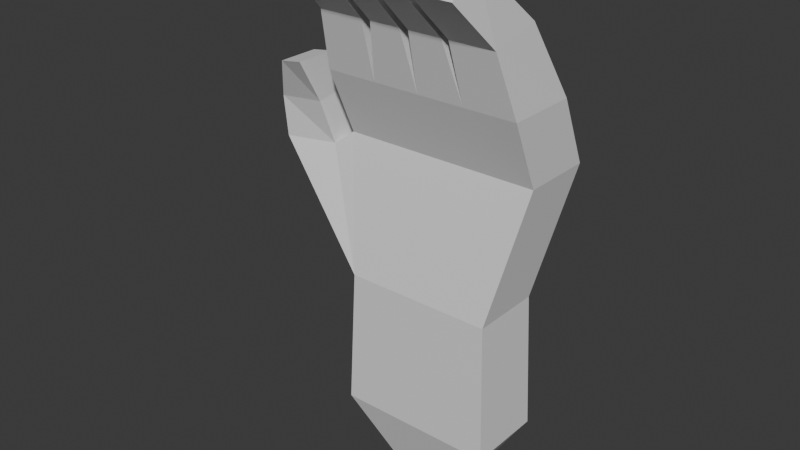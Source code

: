 # Source: hand_key.blend  (saved by Blender 4.0.36; exported with 4.5.12 LTS)
import bpy
from mathutils import Matrix  # noqa: F401  (used for matrix-valued properties, if any)

bpy.ops.wm.read_factory_settings(use_empty=True)
scene = bpy.context.scene
scene.name = 'Scene'

# ---- collections
col_collection = bpy.data.collections.new('Collection'); scene.collection.children.link(col_collection)

# ---- materials (node trees are filled in below, after node groups)
mat_material = bpy.data.materials.new('Material')
mat_material.alpha_threshold = 0.0
mat_material.use_transparent_shadow = False
mat_material.roughness = 0.5
mat_material.line_color = (0.0, 0.0, 0.0, 1.0)

# ---- material node trees
mat_material.use_nodes = True; mat_material.node_tree.nodes.clear()
_N = mat_material.node_tree.nodes; _L = mat_material.node_tree.links
n0 = _N.new('ShaderNodeOutputMaterial'); n0.name = 'Material Output'; n0.location = (300, 300)
n1 = _N.new('ShaderNodeBsdfPrincipled'); n1.name = 'Principled BSDF'; n1.location = (10, 300)
n1.inputs[3].default_value = 1.45
_L.new(n1.outputs[0], n0.inputs[0])
n0.is_active_output = True

# ---- world
world_world = bpy.data.worlds.new('World'); scene.world = world_world
world_world.use_nodes = True; world_world.node_tree.nodes.clear()
_N = world_world.node_tree.nodes; _L = world_world.node_tree.links
n0 = _N.new('ShaderNodeOutputWorld'); n0.name = 'World Output'; n0.location = (300, 300)
n1 = _N.new('ShaderNodeBackground'); n1.name = 'Background'; n1.location = (10, 300)
n1.inputs[0].default_value = (0.05088, 0.05088, 0.05088, 1.0)
_L.new(n1.outputs[0], n0.inputs[0])
n0.is_active_output = True
world_world.color = (0.05088, 0.05088, 0.05088)
world_world.use_sun_shadow = False
world_world.sun_shadow_jitter_overblur = 0.0

# ---- meshes
me_cube = bpy.data.meshes.new('Cube')
me_cube.from_pydata([(1.123, 0.4231, 0.9904), (0.8741, 0.4231, -1.01), (1.123, -0.303, 0.9904), (0.8741, -0.303, -1.01), (-0.8773, 0.4231, 0.9904), (-0.6287, 0.4231, -1.01), (-0.8773, -0.303, 0.9904), (-0.6287, -0.303, -1.01), (1.123, 0.7246, 0.3019), (-0.8773, -0.001563, 0.3019), (1.123, -0.001563, 0.3019), (-0.8773, 0.7246, 0.3019), (0.9337, -0.9258, 2.053), (-0.6883, -0.9258, 2.053), (0.9337, -0.6416, 2.298), (-0.6883, -0.6416, 2.298), (-0.3515, 0.4231, 0.9904), (0.5966, -0.303, 0.9904), (0.5966, 0.4231, 0.9904), (-0.3515, -0.303, 0.9904), (0.5754, 0.01898, 1.72), (-0.3301, -0.4862, 1.598), (-0.2828, -0.9258, 2.053), (0.07748, 0.01898, 1.72), (0.07748, -0.4862, 1.598), (0.5282, -0.6416, 2.298), (1.028, -0.4862, 1.598), (-0.7828, -0.4862, 1.598), (-0.7828, 0.01898, 1.72), (1.028, 0.01898, 1.72), (0.5282, -0.9258, 2.053), (-0.2828, -0.6416, 2.298), (0.4639, -0.9258, 2.053), (-0.2192, -0.6416, 2.298), (-0.2192, -0.9258, 2.053), (0.4639, -0.6416, 2.298), (0.164, -0.9258, 2.053), (0.08104, -0.6416, 2.298), (0.08104, -0.9258, 2.053), (0.164, -0.6416, 2.298), (-0.2319, 0.01898, 1.72), (0.5026, -0.4862, 1.598), (-0.3301, 0.01898, 1.72), (0.5754, -0.4862, 1.598), (0.1225, -0.303, 0.9904), (0.1225, 0.4231, 0.9904), (-0.2319, -0.4862, 1.598), (0.5026, 0.01898, 1.72), (0.1697, -0.4862, 1.598), (0.1697, 0.01898, 1.72), (-1.075, -0.04646, 0.1501), (-1.075, 0.481, 0.1501), (-1.134, -0.1688, 0.5885), (-1.134, 0.3545, 0.6732), (-1.121, -0.4266, 1.036), (-1.121, -0.005835, 1.036), (-1.389, -0.3845, 0.9807), (-1.389, 0.03633, 0.9807), (-1.59, -0.1924, 0.5469), (-1.59, 0.3308, 0.6316), (-1.582, -0.1565, 0.1294), (-1.582, 0.4035, 0.1874), (-0.2122, 0.2218, -3.151), (-0.2122, -0.1018, -3.151), (0.4575, 0.2218, -3.151), (0.4575, -0.1018, -3.151), (-0.6838, 0.4497, -2.417), (-0.6838, -0.3297, -2.417), (0.9292, -0.3297, -2.417), (0.9292, 0.4497, -2.417)], [], [(10, 2, 17, 44, 19, 6, 9), (9, 6, 4, 11), (67, 66, 62, 63), (8, 0, 2, 10), (11, 4, 16, 45, 18, 0, 8), (5, 11, 8, 1), (1, 8, 10, 3), (59, 58, 57), (3, 10, 9, 7), (22, 31, 15, 13), (38, 34, 33, 37), (35, 39, 36, 32), (25, 30, 12, 14), (17, 18, 43), (20, 43, 18), (41, 18, 17), (47, 18, 41), (44, 45, 48), (48, 45, 49), (44, 24, 45), (24, 23, 45), (19, 16, 21), (46, 16, 19), (21, 16, 42), (40, 16, 46), (6, 27, 4), (28, 4, 27), (2, 0, 26), (29, 26, 0), (0, 18, 20, 29), (18, 45, 49, 47), (45, 16, 40, 23), (28, 42, 16, 4), (27, 6, 19, 21), (19, 44, 24, 46), (44, 17, 41, 48), (26, 43, 17, 2), (29, 14, 26), (25, 43, 20), (41, 35, 47), (39, 48, 49), (24, 37, 23), (46, 33, 40), (31, 21, 42), (28, 27, 15), (26, 14, 12), (25, 43, 30), (35, 32, 41), (39, 48, 36), (37, 24, 38), (33, 34, 46), (31, 22, 21), (15, 27, 13), (14, 29, 20, 25), (35, 47, 49, 39), (37, 33, 40, 23), (28, 15, 31, 42), (13, 27, 21, 22), (34, 38, 24, 46), (36, 48, 41, 32), (26, 12, 30, 43), (11, 9, 50, 51), (58, 59, 61), (55, 54, 56, 57), (60, 58, 61), (7, 61, 5), (60, 61, 7), (9, 50, 7), (60, 7, 50), (50, 60, 58, 52), (52, 58, 56, 54), (57, 56, 58), (51, 50, 52), (52, 53, 51), (53, 52, 55), (54, 55, 52), (55, 57, 59, 53), (53, 59, 61, 51), (61, 51, 5), (11, 5, 51), (62, 64, 65, 63), (69, 68, 65, 64), (68, 67, 63, 65), (66, 69, 64, 62), (5, 1, 69, 66), (3, 7, 67, 68), (1, 3, 68, 69), (7, 5, 66, 67)])
_uv = me_cube.uv_layers.new(name='UVMap')
_uv.uv.foreach_set('vector', [9.994e-09, 0.28, 0.001133, 0.1824, 0.07306, 0.1824, 0.1379, 0.1824, 0.2027, 0.1824, 0.2746, 0.1824, 0.2734, 0.28, 0.8365, 0.8243, 0.8459, 0.7306, 0.9308, 0.7823, 0.9213, 0.8759, 0.8365, 0.4607, 0.9431, 0.4607, 0.9122, 0.5791, 0.8679, 0.5791, 0.6441, 0.2943, 0.6725, 0.1956, 0.771, 0.1824, 0.7426, 0.2812, 0.3706, 0.3081, 0.3706, 0.207, 0.4425, 0.2074, 0.5074, 0.2078, 0.5722, 0.2082, 0.6441, 0.2087, 0.6441, 0.3097, 0.401, 0.4737, 0.3706, 0.3081, 0.6441, 0.3097, 0.6064, 0.475, 0.7091, 0.4678, 0.6441, 0.2943, 0.7426, 0.2812, 0.8075, 0.4546, 0.9278, 0.03113, 0.8562, 0.04157, 0.8882, 2.163e-08, 0.036, 0.4548, 9.994e-09, 0.28, 0.2734, 0.28, 0.2415, 0.4548, 0.1958, 0.02984, 0.1943, 3.743e-08, 0.2498, 4.106e-08, 0.2512, 0.02984, 0.9814, 0.1034, 0.9431, 0.1127, 0.9431, 0.07265, 0.9814, 0.06334, 0.09224, 2.344e-08, 0.1332, 2.244e-08, 0.1347, 0.02984, 0.0937, 0.02984, 0.08345, 3.015e-08, 0.08491, 0.02984, 0.02947, 0.02984, 0.02801, 2.649e-08, 0.2623, 0.9276, 0.1754, 0.9758, 0.244, 0.8429, 0.1754, 0.8618, 0.244, 0.8429, 0.1754, 0.9758, 0.2809, 0.8363, 0.3484, 0.9678, 0.2623, 0.9183, 0.3484, 0.8576, 0.3484, 0.9678, 0.2809, 0.8363, 0.1754, 0.9281, 0.08845, 0.9761, 0.157, 0.8431, 0.157, 0.8431, 0.08845, 0.9761, 0.08845, 0.8619, 0.3706, 0.9163, 0.3913, 0.8377, 0.4546, 0.9694, 0.3913, 0.8377, 0.4578, 0.8619, 0.4546, 0.9694, 0.08845, 0.927, 0.002707, 0.9772, 0.06811, 0.8426, 0.4747, 0.8367, 0.5408, 0.9612, 0.4578, 0.9067, 0.06811, 0.8426, 0.002707, 0.9772, 2.977e-08, 0.8631, 0.5408, 0.8621, 0.5408, 0.9612, 0.4747, 0.8367, 0.8459, 0.7306, 0.8611, 0.6588, 0.9308, 0.7823, 0.9281, 0.6819, 0.9308, 0.7823, 0.8611, 0.6588, 0.771, 0.1824, 0.6725, 0.1956, 0.785, 0.09728, 0.7143, 0.08982, 0.785, 0.09728, 0.6725, 0.1956, 0.6441, 0.2087, 0.5722, 0.2082, 0.5689, 0.09847, 0.6308, 0.09885, 0.5722, 0.2082, 0.5074, 0.2078, 0.5134, 0.09813, 0.559, 0.09841, 0.5074, 0.2078, 0.4425, 0.2074, 0.4585, 0.09779, 0.5008, 0.09805, 0.3832, 0.09733, 0.4451, 0.09771, 0.4425, 0.2074, 0.3706, 0.207, 0.2623, 0.09737, 0.2746, 0.1824, 0.2027, 0.1824, 0.2004, 0.09737, 0.2027, 0.1824, 0.1379, 0.1824, 0.1446, 0.09737, 0.1869, 0.09737, 0.1379, 0.1824, 0.07306, 0.1824, 0.08652, 0.09737, 0.132, 0.09737, 0.01466, 0.09737, 0.07656, 0.09737, 0.07306, 0.1824, 0.001133, 0.1824, 0.7143, 0.08982, 0.7935, -1.645e-08, 0.785, 0.09728, 0.2162, 0.749, 0.244, 0.8429, 0.1754, 0.8618, 0.2809, 0.8363, 0.307, 0.749, 0.3484, 0.8576, 0.1294, 0.749, 0.157, 0.8431, 0.08845, 0.8619, 0.3913, 0.8377, 0.4198, 0.7538, 0.4578, 0.8619, 0.4747, 0.8367, 0.5045, 0.7538, 0.5408, 0.8621, 0.03797, 0.749, 0.06811, 0.8426, 2.977e-08, 0.8631, 0.9281, 0.6819, 0.8611, 0.6588, 0.8856, 0.5791, 0.785, 0.09728, 0.7935, -1.645e-08, 0.8365, 0.02808, 0.9797, 0.7129, 0.9308, 0.7902, 0.9308, 0.7062, 0.7226, 0.8894, 0.7739, 0.8864, 0.7739, 0.9728, 0.9796, 0.7979, 0.9308, 0.8724, 0.9308, 0.7902, 0.4198, 0.7538, 0.3913, 0.8377, 0.3706, 0.7585, 0.8808, 0.8759, 0.9321, 0.8759, 0.9273, 0.9624, 0.03797, 0.749, 0.08845, 0.7584, 0.06811, 0.8426, 0.8856, 0.5791, 0.8611, 0.6588, 0.8365, 0.5846, 0.6162, 0.001364, 0.6308, 0.09885, 0.5689, 0.09847, 0.5608, 0.001023, 0.552, 0.0009691, 0.559, 0.09841, 0.5134, 0.09813, 0.511, 0.0007168, 0.7937, 0.8624, 0.8347, 0.8618, 0.8347, 0.9488, 0.7924, 0.9494, 0.3832, 0.09733, 0.3944, -2.579e-08, 0.4499, 0.000341, 0.4451, 0.09771, 0.2512, 0.02984, 0.2623, 0.09737, 0.2004, 0.09737, 0.1958, 0.02984, 0.9324, 0.8759, 0.9734, 0.8759, 0.9744, 0.9502, 0.9321, 0.9502, 0.1347, 0.02984, 0.132, 0.09737, 0.08652, 0.09737, 0.0937, 0.02984, 0.01466, 0.09737, 0.02947, 0.02984, 0.08491, 0.02984, 0.07656, 0.09737, 0.7924, 0.8618, 0.7924, 0.7625, 0.8241, 0.7563, 0.8241, 0.8285, 0.8562, 0.04157, 0.9278, 0.03113, 0.9374, 0.08632, 0.9431, 0.05757, 0.9431, -4.537e-10, 0.9804, 0.005768, 0.9804, 0.06334, 0.8607, 0.09347, 0.8562, 0.04157, 0.9374, 0.08632, 0.8414, 0.2904, 0.9374, 0.08632, 0.9407, 0.2904, 0.8607, 0.09347, 0.9374, 0.08632, 0.8414, 0.2904, 0.2734, 0.28, 0.3007, 0.3001, 0.2415, 0.4548, 0.3706, 0.3015, 0.2415, 0.4548, 0.3007, 0.3001, 0.7924, 0.8864, 0.7226, 0.882, 0.725, 0.8252, 0.7875, 0.8238, 0.7875, 0.8238, 0.725, 0.8252, 0.7555, 0.7631, 0.7924, 0.7563, 0.6441, 0.9325, 0.6969, 0.9096, 0.6969, 0.9754, 0.7097, 0.9096, 0.6441, 0.8796, 0.6531, 0.8203, 0.6531, 0.8203, 0.7226, 0.8407, 0.7097, 0.9096, 0.7226, 0.8407, 0.6531, 0.8203, 0.6964, 0.7803, 0.6441, 0.7563, 0.6964, 0.7803, 0.6531, 0.8203, 0.9308, 0.5791, 0.9677, 0.5849, 0.9972, 0.6343, 0.9346, 0.633, 0.9346, 0.633, 0.9972, 0.6343, 1.0, 0.6957, 0.9308, 0.7062, 0.5408, 0.7538, 0.5905, 0.8033, 0.5408, 0.9596, 0.6217, 0.7538, 0.6217, 0.9351, 0.5905, 0.7684, 0.8365, 0.9638, 0.8365, 0.8759, 0.8808, 0.8759, 0.8808, 0.9638, 0.7308, 0.6588, 0.8365, 0.6446, 0.8196, 0.7505, 0.7757, 0.7563, 0.02921, 0.6462, 0.2497, 0.6462, 0.1845, 0.749, 0.09293, 0.749, 0.391, 0.6621, 0.6115, 0.6634, 0.5447, 0.7538, 0.4532, 0.7532, 0.401, 0.4737, 0.6064, 0.475, 0.6115, 0.6634, 0.391, 0.6621, 0.036, 0.4548, 0.2415, 0.4548, 0.2497, 0.6462, 0.02921, 0.6462, 0.7091, 0.4678, 0.8075, 0.4546, 0.8365, 0.6446, 0.7308, 0.6588, 0.8414, 0.2904, 0.9407, 0.2904, 0.9431, 0.4607, 0.8365, 0.4607])
me_cube.materials.append(mat_material)
me_cube.use_mirror_vertex_groups = False
me_cube.update()
arm_armature = bpy.data.armatures.new('Armature')  # bones are not reproduced

# ---- objects
ob_cube = bpy.data.objects.new('Cube', me_cube)
ob_armature = bpy.data.objects.new('Armature', arm_armature)

# ---- transforms, parenting, visibility, modifiers, constraints
ob_cube.parent = ob_armature
ob_cube.matrix_parent_inverse = Matrix(((1.0, -0.0, 0.0, -0.0), (-0.0, 1.0, -0.0, 0.0), (0.0, -0.0, 1.0, -0.3159), (-0.0, 0.0, -0.0, 1.0)))
ob_cube.location = (-0.1227, 0.0, 3.454)
ob_cube.lock_rotations_4d = False
ob_cube.empty_display_type = 'ARROWS'
ob_cube.lineart.crease_threshold = 0.0
_vg = ob_cube.vertex_groups.new(name='Bone')
for _i, _w in zip([62, 63, 64, 65, 66, 67, 68, 69], [0.8594, 0.8942, 0.889, 0.8764, 0.1311, 0.1342, 0.1284, 0.1393]): _vg.add([_i], _w, 'REPLACE')
_vg = ob_cube.vertex_groups.new(name='Bone.001')
for _i, _w in zip([1, 3, 7, 10, 62, 63, 64, 65, 66, 67, 68, 69], [0.1059, 0.4331, 0.01501, 0.02372, 0.1222, 0.09242, 0.09805, 0.1119, 0.7518, 0.753, 0.7994, 0.7558]): _vg.add([_i], _w, 'REPLACE')
_vg = ob_cube.vertex_groups.new(name='Bone.002')
for _i, _w in zip([1, 3, 8, 10, 68, 69], [0.727, 0.4595, 0.08622, 0.06149, 0.05396, 0.08037]): _vg.add([_i], _w, 'REPLACE')
_vg = ob_cube.vertex_groups.new(name='Bone.006')
for _i, _w in zip([2, 4, 8, 9, 16, 17, 18, 19, 23, 24, 38, 44, 45, 48], [0.004671, 0.02008, 0.08075, 0.04263, 0.1454, 0.1135, 0.1181, 0.09598, 0.001809, 0.0241, 0.0006435, 0.6041, 0.7449, 0.005527]): _vg.add([_i], _w, 'REPLACE')
_vg = ob_cube.vertex_groups.new(name='Bone.008')
for _i, _w in zip([4, 6, 9, 11, 15, 16, 17, 19, 21, 24, 27, 28, 33, 34, 37, 38, 42, 44, 45, 46, 50, 51, 52, 53, 54, 55, 56, 57, 58, 59, 60, 61], [0.8326, 0.8337, 0.5837, 0.6958, 0.001237, 0.2639, 0.01044, 0.6674, 0.07705, 0.0, 0.1122, 0.8325, 0.007448, 0.0114, 0.0005688, 0.002476, 0.4868, 0.001142, 0.02722, 0.0003921, 0.1699, 0.35, 0.1122, 0.166, 0.1018, 0.1143, 0.09412, 0.09921, 0.03325, 0.09633, 0.009876, 0.06517]): _vg.add([_i], _w, 'REPLACE')
_vg = ob_cube.vertex_groups.new(name='Bone.009')
for _i, _w in zip([6, 13, 15, 19, 21, 22, 27, 28, 31, 42], [0.09721, 0.9921, 0.9738, 0.07703, 0.9178, 0.9904, 0.8839, 0.1549, 0.9848, 0.4938]): _vg.add([_i], _w, 'REPLACE')
_vg = ob_cube.vertex_groups.new(name='Bone.010')
for _i, _w in zip([4, 8, 11, 16, 18, 19, 21, 23, 33, 34, 37, 38, 39, 40, 45, 46, 47, 48, 49, 52], [0.03841, 0.02351, 0.0007952, 0.5172, 0.0, 0.04135, 0.0, 0.05701, 0.08238, 0.06597, 0.06658, 0.059, 0.0, 0.428, 0.0831, 0.05078, 0.0001615, 0.03368, 0.007488, 0.0]): _vg.add([_i], _w, 'REPLACE')
_vg = ob_cube.vertex_groups.new(name='Bone.011')
for _i, _w in zip([19, 23, 24, 33, 34, 36, 37, 38, 39, 40, 41, 44, 45, 46, 47, 48, 49], [0.05642, 0.07017, 0.1441, 0.4261, 0.4394, 0.02765, 0.3628, 0.3682, 0.02455, 0.4579, 1.081e-05, 0.05674, 0.0, 0.7163, 0.003208, 0.04688, 0.001338]): _vg.add([_i], _w, 'REPLACE')
_vg = ob_cube.vertex_groups.new(name='Bone.012')
for _i, _w in zip([0, 2, 8, 9, 10, 17, 18, 20, 23, 24, 25, 29, 31, 33, 34, 37, 38, 40, 41, 43, 44, 45, 47], [0.0845, 0.0002407, 0.07512, 0.002079, 0.02322, 0.5041, 0.685, 0.0003559, 0.004272, 0.0003963, 0.03591, 0.04487, 0.0, 0.0003641, 0.00392, 0.002137, 0.02609, 0.03127, 0.01319, 0.06661, 0.09686, 0.07549, 0.05337]): _vg.add([_i], _w, 'REPLACE')
_vg = ob_cube.vertex_groups.new(name='Bone.013')
for _i, _w in zip([12, 17, 20, 22, 23, 24, 25, 26, 28, 29, 30, 31, 32, 33, 34, 35, 36, 37, 38, 39, 40, 41, 43, 44, 46, 47, 48], [0.0, 0.05669, 0.0006164, 0.0, 0.07002, 0.00949, 0.0002548, 0.001502, 0.0, 0.002195, 0.01129, 0.0, 0.9393, 0.00617, 0.0013, 0.9315, 0.9467, 0.0766, 0.0003197, 0.9392, 0.05407, 0.07593, 0.02881, 0.05376, 5.158e-07, 0.01448, 0.0627]): _vg.add([_i], _w, 'REPLACE')
_vg = ob_cube.vertex_groups.new(name='Bone.014')
for _i, _w in zip([0, 1, 2, 3, 8, 10, 11, 17, 18, 20, 26, 29, 41, 44, 45, 47, 49], [0.8856, 0.06052, 0.7795, 0.02522, 0.7085, 0.7878, 0.005423, 0.2008, 0.1496, 0.05205, 0.06746, 0.7354, 0.02864, 0.02472, 0.01874, 0.009695, 0.0008291]): _vg.add([_i], _w, 'REPLACE')
_vg = ob_cube.vertex_groups.new(name='Bone.015')
for _i, _w in zip([2, 12, 14, 17, 25, 26, 29, 30, 32, 35, 41, 43, 47, 48], [0.06195, 0.978, 0.9517, 0.0588, 0.7898, 0.8726, 0.1223, 0.9128, 0.02209, 0.01002, 0.0003129, 0.1324, 3.098e-05, 2.447e-05]): _vg.add([_i], _w, 'REPLACE')
_vg = ob_cube.vertex_groups.new(name='Bone.004')
for _i, _w in zip([1, 3, 5, 7, 9, 11, 50, 51, 52, 53, 54, 55, 56, 57, 58, 59, 60, 61, 66, 67], [0.08346, 0.05623, 0.9658, 0.914, 0.07186, 0.1322, 0.08549, 0.2583, 0.1058, 0.1891, 0.1186, 0.1328, 0.1149, 0.1431, 0.06393, 0.2168, 0.06545, 0.3769, 0.1087, 0.1037]): _vg.add([_i], _w, 'REPLACE')
_vg = ob_cube.vertex_groups.new(name='Bone.005')
for _i, _w in zip([9, 11, 50, 51, 52, 53, 54, 55, 56, 57, 58, 59, 60, 61], [0.2404, 0.07966, 0.6833, 0.3109, 0.4746, 0.4052, 0.4158, 0.4154, 0.4038, 0.403, 0.3065, 0.4185, 0.8451, 0.5138]): _vg.add([_i], _w, 'REPLACE')
_vg = ob_cube.vertex_groups.new(name='Bone.007')
for _i, _w in zip([50, 51, 52, 53, 54, 55, 56, 57, 58, 59, 60, 61], [0.01486, 0.02184, 0.2898, 0.217, 0.3485, 0.3208, 0.3731, 0.3404, 0.5816, 0.2552, 0.05433, 0.02184]): _vg.add([_i], _w, 'REPLACE')
_m = ob_cube.modifiers.new('Armature', 'ARMATURE')
_m.object = ob_armature
ob_armature.location = (0.0, 0.0, 0.3159)
ob_armature.show_in_front = True

# ---- collection membership
col_collection.objects.link(ob_cube)
col_collection.objects.link(ob_armature)

# ---- scene / render settings (as saved in the file)
scene.frame_start = 1; scene.frame_end = 250; scene.frame_set(1)
scene.render.engine = 'BLENDER_EEVEE_NEXT'
scene.cycles.sampling_pattern = 'TABULATED_SOBOL'
bpy.context.view_layer.update()

# ---- added for rendering (the .blend has no active camera and no usable light): camera, sun
cam_auto = bpy.data.cameras.new('AutoCamera')
cam_auto.lens = 50.0
cam_auto.sensor_width = 36.0
cam_auto.clip_end = 1000.0
ob_auto_camera = bpy.data.objects.new('AutoCamera', cam_auto)
scene.collection.objects.link(ob_auto_camera)
ob_auto_camera.location = (5.47852, -7.10215, 7.6954)
ob_auto_camera.rotation_euler = (1.09748, -7.21219e-08, 0.694738)
scene.camera = ob_auto_camera
light_auto_sun = bpy.data.lights.new('AutoSun', 'SUN')
light_auto_sun.energy = 3.0
light_auto_sun.angle = 0.0523599
ob_auto_sun = bpy.data.objects.new('AutoSun', light_auto_sun)
scene.collection.objects.link(ob_auto_sun)
ob_auto_sun.rotation_euler = (0.872665, 0.174533, 0.523599)
bpy.context.view_layer.update()
